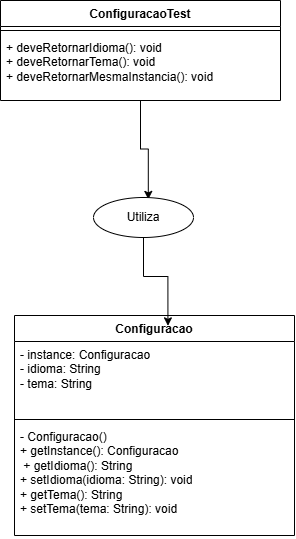

The diagram above was exported from draw.io. Its source (the exported page's mxGraphModel, read from the mxfile embedded in the PNG):
<mxGraphModel dx="1414" dy="743" grid="0" gridSize="10" guides="1" tooltips="1" connect="1" arrows="1" fold="1" page="1" pageScale="1" pageWidth="850" pageHeight="1100" background="light-dark(#FFFFFF,#121212)" math="0" shadow="0">
  <root>
    <mxCell id="0" />
    <mxCell id="1" parent="0" />
    <mxCell id="PZF8i1hzwAigTSkznRqE-1" parent="1" style="swimlane;fontStyle=1;align=center;verticalAlign=top;childLayout=stackLayout;horizontal=1;startSize=26;horizontalStack=0;resizeParent=1;resizeParentMax=0;resizeLast=0;collapsible=1;marginBottom=0;whiteSpace=wrap;html=1;" value="ConfiguracaoTest" vertex="1">
      <mxGeometry height="100" width="280" x="90" y="60" as="geometry" />
    </mxCell>
    <mxCell id="PZF8i1hzwAigTSkznRqE-3" parent="PZF8i1hzwAigTSkznRqE-1" style="line;strokeWidth=1;fillColor=none;align=left;verticalAlign=middle;spacingTop=-1;spacingLeft=3;spacingRight=3;rotatable=0;labelPosition=right;points=[];portConstraint=eastwest;strokeColor=inherit;" value="" vertex="1">
      <mxGeometry height="8" width="280" y="26" as="geometry" />
    </mxCell>
    <mxCell id="PZF8i1hzwAigTSkznRqE-4" parent="PZF8i1hzwAigTSkznRqE-1" style="text;strokeColor=none;fillColor=none;align=left;verticalAlign=top;spacingLeft=4;spacingRight=4;overflow=hidden;rotatable=0;points=[[0,0.5],[1,0.5]];portConstraint=eastwest;whiteSpace=wrap;html=1;" value="+&amp;nbsp;deveRetornarIdioma(): void&lt;div&gt;+ deveRetornarTema(): void&amp;nbsp;&lt;/div&gt;&lt;div&gt;+ deveRetornarMesmaInstancia(): void&amp;nbsp;&lt;/div&gt;" vertex="1">
      <mxGeometry height="66" width="280" y="34" as="geometry" />
    </mxCell>
    <mxCell id="PZF8i1hzwAigTSkznRqE-5" parent="1" style="swimlane;fontStyle=1;align=center;verticalAlign=top;childLayout=stackLayout;horizontal=1;startSize=26;horizontalStack=0;resizeParent=1;resizeParentMax=0;resizeLast=0;collapsible=1;marginBottom=0;whiteSpace=wrap;html=1;" value="Configuracao" vertex="1">
      <mxGeometry height="220" width="280" x="104" y="375" as="geometry" />
    </mxCell>
    <mxCell id="PZF8i1hzwAigTSkznRqE-6" parent="PZF8i1hzwAigTSkznRqE-5" style="text;strokeColor=none;fillColor=none;align=left;verticalAlign=top;spacingLeft=4;spacingRight=4;overflow=hidden;rotatable=0;points=[[0,0.5],[1,0.5]];portConstraint=eastwest;whiteSpace=wrap;html=1;" value="- instance: Configuracao&lt;div&gt;- idioma: String&amp;nbsp;&lt;/div&gt;&lt;div&gt;- tema: String&lt;/div&gt;" vertex="1">
      <mxGeometry height="74" width="280" y="26" as="geometry" />
    </mxCell>
    <mxCell id="PZF8i1hzwAigTSkznRqE-7" parent="PZF8i1hzwAigTSkznRqE-5" style="line;strokeWidth=1;fillColor=none;align=left;verticalAlign=middle;spacingTop=-1;spacingLeft=3;spacingRight=3;rotatable=0;labelPosition=right;points=[];portConstraint=eastwest;strokeColor=inherit;" value="" vertex="1">
      <mxGeometry height="8" width="280" y="100" as="geometry" />
    </mxCell>
    <mxCell id="PZF8i1hzwAigTSkznRqE-8" parent="PZF8i1hzwAigTSkznRqE-5" style="text;strokeColor=none;fillColor=none;align=left;verticalAlign=top;spacingLeft=4;spacingRight=4;overflow=hidden;rotatable=0;points=[[0,0.5],[1,0.5]];portConstraint=eastwest;whiteSpace=wrap;html=1;" value="- Configuracao() &lt;div&gt;+ getInstance(): Configuracao&lt;/div&gt;&lt;div&gt;&amp;nbsp;+ getIdioma(): String&lt;/div&gt;&lt;div&gt;+ setIdioma(idioma: String): void&lt;/div&gt;&lt;div&gt;+ getTema(): String&lt;/div&gt;&lt;div&gt;+ setTema(tema: String): void&amp;nbsp;&lt;/div&gt;&lt;div&gt;&amp;nbsp;&lt;/div&gt;" vertex="1">
      <mxGeometry height="112" width="280" y="108" as="geometry" />
    </mxCell>
    <mxCell id="PZF8i1hzwAigTSkznRqE-9" edge="1" parent="1" source="PZF8i1hzwAigTSkznRqE-10" style="edgeStyle=orthogonalEdgeStyle;rounded=0;orthogonalLoop=1;jettySize=auto;html=1;entryX=0.548;entryY=0.047;entryDx=0;entryDy=0;entryPerimeter=0;" target="PZF8i1hzwAigTSkznRqE-5">
      <mxGeometry relative="1" as="geometry" />
    </mxCell>
    <mxCell id="PZF8i1hzwAigTSkznRqE-11" edge="1" parent="1" source="PZF8i1hzwAigTSkznRqE-1" style="edgeStyle=orthogonalEdgeStyle;rounded=0;orthogonalLoop=1;jettySize=auto;html=1;entryX=0.548;entryY=0.047;entryDx=0;entryDy=0;entryPerimeter=0;" target="PZF8i1hzwAigTSkznRqE-10" value="">
      <mxGeometry relative="1" as="geometry">
        <mxPoint x="220" y="216" as="sourcePoint" />
        <mxPoint x="279" y="424" as="targetPoint" />
      </mxGeometry>
    </mxCell>
    <mxCell id="PZF8i1hzwAigTSkznRqE-10" parent="1" style="ellipse;whiteSpace=wrap;html=1;align=center;" value="Utiliza" vertex="1">
      <mxGeometry height="40" width="100" x="183" y="257" as="geometry" />
    </mxCell>
  </root>
</mxGraphModel>